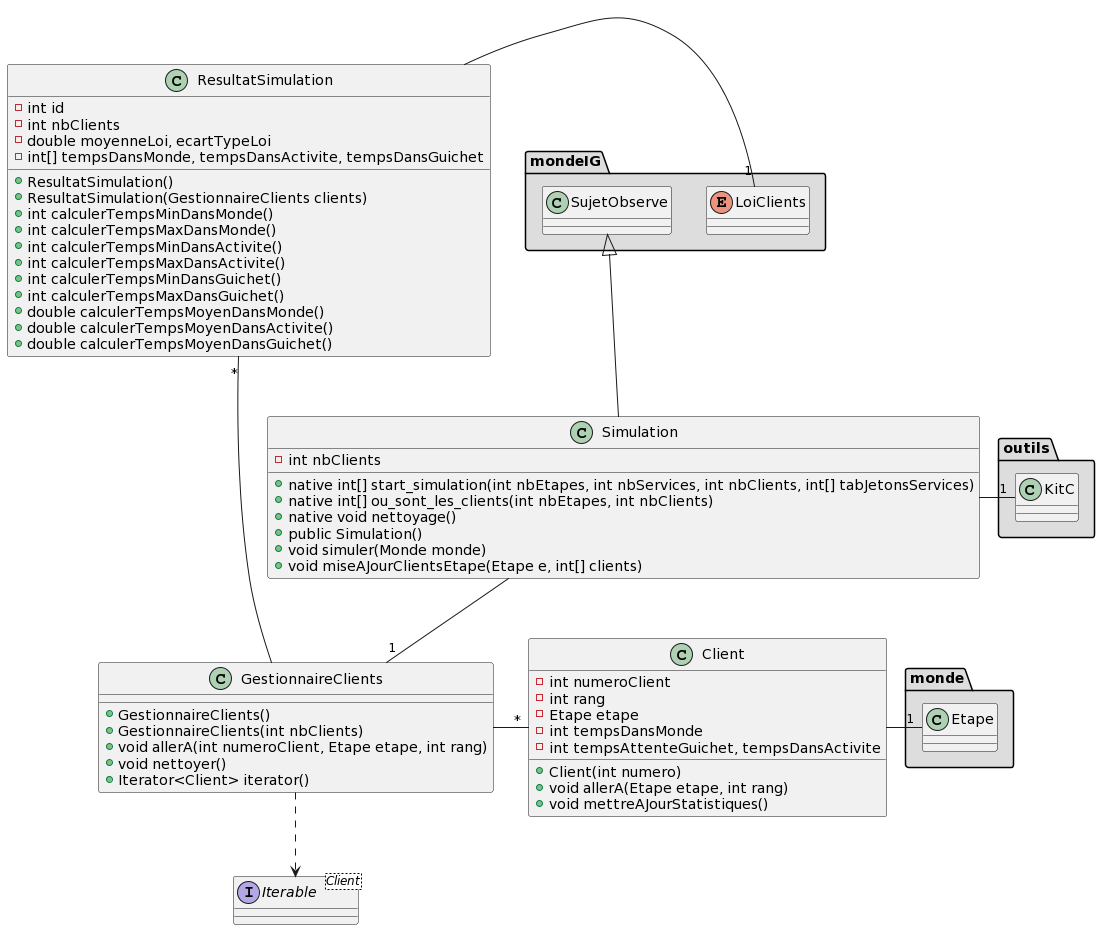

The diagram above was rendered by PlantUML. Its source (embedded in the PNG):
@startuml
class Client{
- int numeroClient
- int rang
- Etape etape
- int tempsDansMonde
- int tempsAttenteGuichet, tempsDansActivite
+ Client(int numero)
+ void allerA(Etape etape, int rang)
+ void mettreAJourStatistiques()
}

class GestionnaireClients{
+ GestionnaireClients()
+ GestionnaireClients(int nbClients)
+ void allerA(int numeroClient, Etape etape, int rang)
+ void nettoyer()
+ Iterator<Client> iterator()
}

class ResultatSimulation{
- int id
- int nbClients
- double moyenneLoi, ecartTypeLoi
- int[] tempsDansMonde, tempsDansActivite, tempsDansGuichet
+ ResultatSimulation()
+ ResultatSimulation(GestionnaireClients clients)
+ int calculerTempsMinDansMonde()
+ int calculerTempsMaxDansMonde()
+ int calculerTempsMinDansActivite()
+ int calculerTempsMaxDansActivite()
+ int calculerTempsMinDansGuichet()
+ int calculerTempsMaxDansGuichet()
+ double calculerTempsMoyenDansMonde()
+ double calculerTempsMoyenDansActivite()
+ double calculerTempsMoyenDansGuichet()
}

class Simulation{
- int nbClients
+ native int[] start_simulation(int nbEtapes, int nbServices, int nbClients, int[] tabJetonsServices)
+ native int[] ou_sont_les_clients(int nbEtapes, int nbClients)
+ native void nettoyage()
+ public Simulation()
+ void simuler(Monde monde)
+ void miseAJourClientsEtape(Etape e, int[] clients)
}

package "outils" #DDDDDD{
class KitC{
}
}

package "mondeIG" #DDDDDD{
class SujetObserve{
}
enum LoiClients{
}
}

package "monde" #DDDDDD{
class Etape{
}
}

interface Iterable <Client> {}

GestionnaireClients ..> Iterable

GestionnaireClients -"*" Client
Client -"1" Etape
ResultatSimulation -"1" LoiClients
ResultatSimulation "*"- GestionnaireClients
Simulation --"1" GestionnaireClients
Simulation -"1" KitC

SujetObserve <|-- Simulation
@enduml